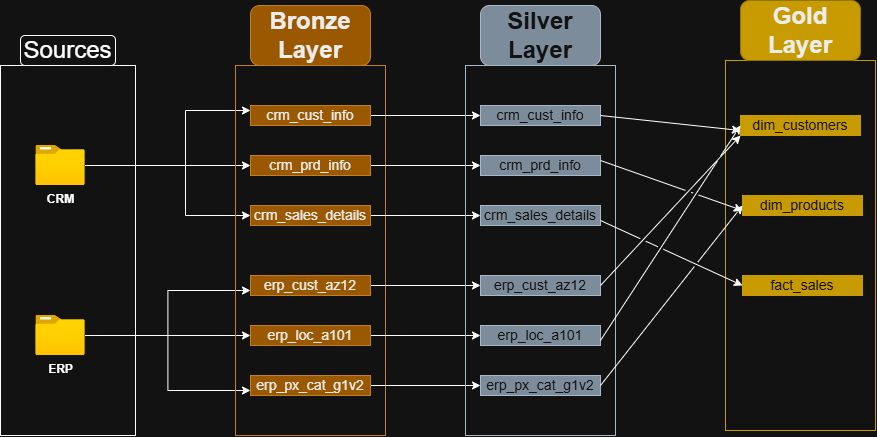

The diagram above was exported from draw.io. Its source (the exported page's mxGraphModel, read from the mxfile embedded in the PNG):
<mxGraphModel dx="1009" dy="614" grid="1" gridSize="10" guides="1" tooltips="1" connect="1" arrows="1" fold="1" page="1" pageScale="1" pageWidth="827" pageHeight="1169" math="0" shadow="0">
  <root>
    <mxCell id="0" />
    <mxCell id="1" parent="0" />
    <mxCell id="I2FG8WDTkvq_yyj7yH-x-1" parent="1" style="rounded=0;whiteSpace=wrap;html=1;" value="" vertex="1">
      <mxGeometry height="370" width="135" x="85" y="150" as="geometry" />
    </mxCell>
    <mxCell id="I2FG8WDTkvq_yyj7yH-x-2" parent="1" style="rounded=1;whiteSpace=wrap;html=1;fontSize=24;" value="Sources" vertex="1">
      <mxGeometry height="30" width="95" x="105" y="120" as="geometry" />
    </mxCell>
    <mxCell id="I2FG8WDTkvq_yyj7yH-x-22" edge="1" parent="1" source="I2FG8WDTkvq_yyj7yH-x-3" style="edgeStyle=orthogonalEdgeStyle;rounded=0;orthogonalLoop=1;jettySize=auto;html=1;" target="I2FG8WDTkvq_yyj7yH-x-11">
      <mxGeometry relative="1" as="geometry">
        <Array as="points">
          <mxPoint x="230" y="250" />
          <mxPoint x="230" y="250" />
        </Array>
      </mxGeometry>
    </mxCell>
    <mxCell id="I2FG8WDTkvq_yyj7yH-x-23" edge="1" parent="1" source="I2FG8WDTkvq_yyj7yH-x-3" style="edgeStyle=orthogonalEdgeStyle;rounded=0;orthogonalLoop=1;jettySize=auto;html=1;entryX=0;entryY=0.25;entryDx=0;entryDy=0;" target="I2FG8WDTkvq_yyj7yH-x-8">
      <mxGeometry relative="1" as="geometry">
        <Array as="points">
          <mxPoint x="270" y="250" />
          <mxPoint x="270" y="195" />
        </Array>
      </mxGeometry>
    </mxCell>
    <mxCell id="I2FG8WDTkvq_yyj7yH-x-24" edge="1" parent="1" source="I2FG8WDTkvq_yyj7yH-x-3" style="edgeStyle=orthogonalEdgeStyle;rounded=0;orthogonalLoop=1;jettySize=auto;html=1;entryX=0;entryY=0.5;entryDx=0;entryDy=0;" target="I2FG8WDTkvq_yyj7yH-x-12">
      <mxGeometry relative="1" as="geometry">
        <Array as="points">
          <mxPoint x="270" y="250" />
          <mxPoint x="270" y="300" />
        </Array>
      </mxGeometry>
    </mxCell>
    <mxCell id="I2FG8WDTkvq_yyj7yH-x-3" parent="1" style="image;aspect=fixed;html=1;points=[];align=center;fontSize=12;image=img/lib/azure2/general/Folder_Blank.svg;" value="&lt;b&gt;CRM&lt;/b&gt;" vertex="1">
      <mxGeometry height="40" width="49.29" x="120.36" y="230" as="geometry" />
    </mxCell>
    <mxCell id="I2FG8WDTkvq_yyj7yH-x-26" edge="1" parent="1" source="I2FG8WDTkvq_yyj7yH-x-4" style="edgeStyle=orthogonalEdgeStyle;rounded=0;orthogonalLoop=1;jettySize=auto;html=1;" target="I2FG8WDTkvq_yyj7yH-x-19">
      <mxGeometry relative="1" as="geometry" />
    </mxCell>
    <mxCell id="I2FG8WDTkvq_yyj7yH-x-28" edge="1" parent="1" source="I2FG8WDTkvq_yyj7yH-x-4" style="edgeStyle=orthogonalEdgeStyle;rounded=0;orthogonalLoop=1;jettySize=auto;html=1;entryX=0;entryY=0.75;entryDx=0;entryDy=0;" target="I2FG8WDTkvq_yyj7yH-x-18">
      <mxGeometry relative="1" as="geometry" />
    </mxCell>
    <mxCell id="I2FG8WDTkvq_yyj7yH-x-29" edge="1" parent="1" source="I2FG8WDTkvq_yyj7yH-x-4" style="edgeStyle=orthogonalEdgeStyle;rounded=0;orthogonalLoop=1;jettySize=auto;html=1;entryX=0;entryY=0.75;entryDx=0;entryDy=0;" target="I2FG8WDTkvq_yyj7yH-x-20">
      <mxGeometry relative="1" as="geometry" />
    </mxCell>
    <mxCell id="I2FG8WDTkvq_yyj7yH-x-4" parent="1" style="image;aspect=fixed;html=1;points=[];align=center;fontSize=12;image=img/lib/azure2/general/Folder_Blank.svg;" value="&lt;b&gt;ERP&lt;/b&gt;" vertex="1">
      <mxGeometry height="40" width="49.29" x="120.36" y="400" as="geometry" />
    </mxCell>
    <mxCell id="I2FG8WDTkvq_yyj7yH-x-5" parent="1" style="rounded=0;whiteSpace=wrap;html=1;fillColor=none;fontColor=#000000;strokeColor=#BD7000;" value="" vertex="1">
      <mxGeometry height="370" width="150" x="320" y="150" as="geometry" />
    </mxCell>
    <mxCell id="I2FG8WDTkvq_yyj7yH-x-7" parent="1" style="rounded=1;whiteSpace=wrap;html=1;fontSize=24;fillColor=#f0a30a;fontColor=#000000;strokeColor=#BD7000;" value="&lt;b&gt;Bronze Layer&lt;/b&gt;" vertex="1">
      <mxGeometry height="60" width="120" x="335" y="90" as="geometry" />
    </mxCell>
    <mxCell id="-qnDLImisgXKCRUJyFGm-9" edge="1" parent="1" source="I2FG8WDTkvq_yyj7yH-x-8" style="edgeStyle=orthogonalEdgeStyle;rounded=0;orthogonalLoop=1;jettySize=auto;html=1;entryX=0;entryY=0.5;entryDx=0;entryDy=0;" target="-qnDLImisgXKCRUJyFGm-3">
      <mxGeometry relative="1" as="geometry" />
    </mxCell>
    <mxCell id="I2FG8WDTkvq_yyj7yH-x-8" parent="1" style="rounded=0;whiteSpace=wrap;html=1;fillColor=#f0a30a;fontColor=#000000;strokeColor=#BD7000;gradientColor=none;fillStyle=auto;" value="&lt;font style=&quot;font-size: 14px;&quot;&gt;crm_cust_info&lt;/font&gt;" vertex="1">
      <mxGeometry height="20" width="120" x="335" y="190" as="geometry" />
    </mxCell>
    <mxCell id="-qnDLImisgXKCRUJyFGm-10" edge="1" parent="1" source="I2FG8WDTkvq_yyj7yH-x-11" style="edgeStyle=orthogonalEdgeStyle;rounded=0;orthogonalLoop=1;jettySize=auto;html=1;exitX=1;exitY=0.5;exitDx=0;exitDy=0;entryX=0;entryY=0.5;entryDx=0;entryDy=0;" target="-qnDLImisgXKCRUJyFGm-4">
      <mxGeometry relative="1" as="geometry" />
    </mxCell>
    <mxCell id="I2FG8WDTkvq_yyj7yH-x-11" parent="1" style="rounded=0;whiteSpace=wrap;html=1;fillColor=#f0a30a;fontColor=#000000;strokeColor=#BD7000;" value="&lt;font style=&quot;font-size: 14px;&quot;&gt;crm_prd_info&lt;/font&gt;" vertex="1">
      <mxGeometry height="20" width="120" x="335" y="240" as="geometry" />
    </mxCell>
    <mxCell id="-qnDLImisgXKCRUJyFGm-11" edge="1" parent="1" source="I2FG8WDTkvq_yyj7yH-x-12" style="edgeStyle=orthogonalEdgeStyle;rounded=0;orthogonalLoop=1;jettySize=auto;html=1;exitX=1;exitY=0.5;exitDx=0;exitDy=0;entryX=0;entryY=0.5;entryDx=0;entryDy=0;" target="-qnDLImisgXKCRUJyFGm-5">
      <mxGeometry relative="1" as="geometry" />
    </mxCell>
    <mxCell id="I2FG8WDTkvq_yyj7yH-x-12" parent="1" style="rounded=0;whiteSpace=wrap;html=1;fillColor=#f0a30a;fontColor=#000000;strokeColor=#BD7000;" value="&lt;font style=&quot;font-size: 14px;&quot;&gt;crm_sales_details&lt;/font&gt;" vertex="1">
      <mxGeometry height="20" width="120" x="335" y="290" as="geometry" />
    </mxCell>
    <mxCell id="-qnDLImisgXKCRUJyFGm-12" edge="1" parent="1" source="I2FG8WDTkvq_yyj7yH-x-18" style="edgeStyle=orthogonalEdgeStyle;rounded=0;orthogonalLoop=1;jettySize=auto;html=1;exitX=1;exitY=0.5;exitDx=0;exitDy=0;" target="-qnDLImisgXKCRUJyFGm-6">
      <mxGeometry relative="1" as="geometry" />
    </mxCell>
    <mxCell id="I2FG8WDTkvq_yyj7yH-x-18" parent="1" style="rounded=0;whiteSpace=wrap;html=1;fillColor=#f0a30a;fontColor=#000000;strokeColor=#BD7000;" value="&lt;font style=&quot;font-size: 14px;&quot;&gt;erp_cust_az12&lt;/font&gt;" vertex="1">
      <mxGeometry height="20" width="120" x="335" y="360" as="geometry" />
    </mxCell>
    <mxCell id="-qnDLImisgXKCRUJyFGm-13" edge="1" parent="1" source="I2FG8WDTkvq_yyj7yH-x-19" style="edgeStyle=orthogonalEdgeStyle;rounded=0;orthogonalLoop=1;jettySize=auto;html=1;exitX=1;exitY=0.5;exitDx=0;exitDy=0;" target="-qnDLImisgXKCRUJyFGm-7">
      <mxGeometry relative="1" as="geometry" />
    </mxCell>
    <mxCell id="I2FG8WDTkvq_yyj7yH-x-19" parent="1" style="rounded=0;whiteSpace=wrap;html=1;fillColor=#f0a30a;fontColor=#000000;strokeColor=#BD7000;" value="&lt;font style=&quot;font-size: 14px;&quot;&gt;erp_loc_a101&lt;/font&gt;" vertex="1">
      <mxGeometry height="20" width="120" x="335" y="410" as="geometry" />
    </mxCell>
    <mxCell id="-qnDLImisgXKCRUJyFGm-15" edge="1" parent="1" source="I2FG8WDTkvq_yyj7yH-x-20" style="edgeStyle=orthogonalEdgeStyle;rounded=0;orthogonalLoop=1;jettySize=auto;html=1;exitX=1;exitY=0.5;exitDx=0;exitDy=0;entryX=0;entryY=0.5;entryDx=0;entryDy=0;" target="-qnDLImisgXKCRUJyFGm-8">
      <mxGeometry relative="1" as="geometry" />
    </mxCell>
    <mxCell id="I2FG8WDTkvq_yyj7yH-x-20" parent="1" style="rounded=0;whiteSpace=wrap;html=1;fillColor=#f0a30a;fontColor=#000000;strokeColor=#BD7000;" value="&lt;font style=&quot;font-size: 14px;&quot;&gt;erp_px_cat_g1v2&lt;/font&gt;" vertex="1">
      <mxGeometry height="20" width="120" x="335" y="460" as="geometry" />
    </mxCell>
    <mxCell id="-qnDLImisgXKCRUJyFGm-1" parent="1" style="rounded=0;whiteSpace=wrap;html=1;fillColor=none;fontColor=#ffffff;strokeColor=#314354;" value="" vertex="1">
      <mxGeometry height="370" width="150" x="550" y="150" as="geometry" />
    </mxCell>
    <mxCell id="-qnDLImisgXKCRUJyFGm-2" parent="1" style="rounded=1;whiteSpace=wrap;html=1;fontSize=24;fillColor=#647687;fontColor=#ffffff;strokeColor=#314354;" value="&lt;b&gt;Silver Layer&lt;/b&gt;" vertex="1">
      <mxGeometry height="60" width="120" x="565" y="90" as="geometry" />
    </mxCell>
    <mxCell id="-qnDLImisgXKCRUJyFGm-3" parent="1" style="rounded=0;whiteSpace=wrap;html=1;fillColor=#647687;fontColor=#ffffff;strokeColor=#314354;fillStyle=auto;" value="&lt;font style=&quot;font-size: 14px;&quot;&gt;crm_cust_info&lt;/font&gt;" vertex="1">
      <mxGeometry height="20" width="120" x="565" y="190" as="geometry" />
    </mxCell>
    <mxCell id="-qnDLImisgXKCRUJyFGm-4" parent="1" style="rounded=0;whiteSpace=wrap;html=1;fillColor=#647687;fontColor=#ffffff;strokeColor=#314354;" value="&lt;font style=&quot;font-size: 14px;&quot;&gt;crm_prd_info&lt;/font&gt;" vertex="1">
      <mxGeometry height="20" width="120" x="565" y="240" as="geometry" />
    </mxCell>
    <mxCell id="-qnDLImisgXKCRUJyFGm-5" parent="1" style="rounded=0;whiteSpace=wrap;html=1;fillColor=#647687;fontColor=#ffffff;strokeColor=#314354;" value="&lt;font style=&quot;font-size: 14px;&quot;&gt;crm_sales_details&lt;/font&gt;" vertex="1">
      <mxGeometry height="20" width="120" x="565" y="290" as="geometry" />
    </mxCell>
    <mxCell id="-qnDLImisgXKCRUJyFGm-6" parent="1" style="rounded=0;whiteSpace=wrap;html=1;fillColor=#647687;fontColor=#ffffff;strokeColor=#314354;" value="&lt;font style=&quot;font-size: 14px;&quot;&gt;erp_cust_az12&lt;/font&gt;" vertex="1">
      <mxGeometry height="20" width="120" x="565" y="360" as="geometry" />
    </mxCell>
    <mxCell id="-qnDLImisgXKCRUJyFGm-7" parent="1" style="rounded=0;whiteSpace=wrap;html=1;fillColor=#647687;fontColor=#ffffff;strokeColor=#314354;" value="&lt;font style=&quot;font-size: 14px;&quot;&gt;erp_loc_a101&lt;/font&gt;" vertex="1">
      <mxGeometry height="20" width="120" x="565" y="410" as="geometry" />
    </mxCell>
    <mxCell id="-qnDLImisgXKCRUJyFGm-8" parent="1" style="rounded=0;whiteSpace=wrap;html=1;fillColor=#647687;fontColor=#ffffff;strokeColor=#314354;" value="&lt;font style=&quot;font-size: 14px;&quot;&gt;erp_px_cat_g1v2&lt;/font&gt;" vertex="1">
      <mxGeometry height="20" width="120" x="565" y="460" as="geometry" />
    </mxCell>
    <mxCell id="1TI8vnyDHI41MF4AX0f9-1" parent="1" style="rounded=0;whiteSpace=wrap;html=1;fillColor=none;fontColor=#ffffff;strokeColor=light-dark(#314354,#C79A00);" value="" vertex="1">
      <mxGeometry height="370" width="150" x="810" y="145" as="geometry" />
    </mxCell>
    <mxCell id="1TI8vnyDHI41MF4AX0f9-2" parent="1" style="rounded=1;whiteSpace=wrap;html=1;fontSize=24;fillColor=light-dark(#E3C800,#C79A00);strokeColor=#B09500;fontColor=#000000;" value="&lt;b&gt;Gold Layer&lt;/b&gt;" vertex="1">
      <mxGeometry height="60" width="120" x="825" y="85" as="geometry" />
    </mxCell>
    <mxCell id="1TI8vnyDHI41MF4AX0f9-3" parent="1" style="rounded=0;whiteSpace=wrap;html=1;fillColor=light-dark(#647687,#C79A00);fontColor=#ffffff;strokeColor=light-dark(#314354,#C79A00);fillStyle=auto;" value="&lt;font style=&quot;font-size: 14px;&quot;&gt;dim_customers&lt;/font&gt;" vertex="1">
      <mxGeometry height="20" width="120" x="825" y="200" as="geometry" />
    </mxCell>
    <mxCell id="1TI8vnyDHI41MF4AX0f9-4" parent="1" style="rounded=0;whiteSpace=wrap;html=1;fillColor=light-dark(#647687,#C79A00);fontColor=#ffffff;strokeColor=light-dark(#314354,#C79A00);" value="&lt;font style=&quot;font-size: 14px;&quot;&gt;dim_products&lt;/font&gt;" vertex="1">
      <mxGeometry height="20" width="120" x="827" y="280" as="geometry" />
    </mxCell>
    <mxCell id="1TI8vnyDHI41MF4AX0f9-5" parent="1" style="rounded=0;whiteSpace=wrap;html=1;fillColor=light-dark(#647687,#C79A00);fontColor=#ffffff;strokeColor=light-dark(#314354,#C79A00);" value="&lt;font style=&quot;font-size: 14px;&quot;&gt;fact_sales&lt;/font&gt;" vertex="1">
      <mxGeometry height="20" width="120" x="827" y="360" as="geometry" />
    </mxCell>
    <mxCell id="1TI8vnyDHI41MF4AX0f9-16" edge="1" parent="1" style="endArrow=classic;html=1;rounded=0;entryX=0;entryY=0.75;entryDx=0;entryDy=0;" target="1TI8vnyDHI41MF4AX0f9-3" value="">
      <mxGeometry height="50" relative="1" width="50" as="geometry">
        <mxPoint x="685" y="200" as="sourcePoint" />
        <mxPoint x="735" y="150" as="targetPoint" />
      </mxGeometry>
    </mxCell>
    <mxCell id="1TI8vnyDHI41MF4AX0f9-17" edge="1" parent="1" style="endArrow=classic;html=1;rounded=0;entryX=0;entryY=1;entryDx=0;entryDy=0;exitX=1;exitY=0.75;exitDx=0;exitDy=0;" target="1TI8vnyDHI41MF4AX0f9-3" value="">
      <mxGeometry height="50" relative="1" width="50" as="geometry">
        <mxPoint x="685" y="370" as="sourcePoint" />
        <mxPoint x="827" y="290" as="targetPoint" />
      </mxGeometry>
    </mxCell>
    <mxCell id="1TI8vnyDHI41MF4AX0f9-19" edge="1" parent="1" source="-qnDLImisgXKCRUJyFGm-7" style="endArrow=classic;html=1;rounded=0;entryX=0;entryY=0.5;entryDx=0;entryDy=0;exitX=1;exitY=0.75;exitDx=0;exitDy=0;jumpStyle=gap;" target="1TI8vnyDHI41MF4AX0f9-3" value="">
      <mxGeometry height="50" relative="1" width="50" as="geometry">
        <mxPoint x="730" y="520" as="sourcePoint" />
        <mxPoint x="870" y="370" as="targetPoint" />
      </mxGeometry>
    </mxCell>
    <mxCell id="1TI8vnyDHI41MF4AX0f9-21" edge="1" parent="1" source="-qnDLImisgXKCRUJyFGm-5" style="endArrow=classic;html=1;rounded=0;entryX=0;entryY=0.5;entryDx=0;entryDy=0;exitX=1;exitY=0.75;exitDx=0;exitDy=0;jumpStyle=gap;" target="1TI8vnyDHI41MF4AX0f9-5" value="">
      <mxGeometry height="50" relative="1" width="50" as="geometry">
        <mxPoint x="740" y="530" as="sourcePoint" />
        <mxPoint x="880" y="380" as="targetPoint" />
      </mxGeometry>
    </mxCell>
    <mxCell id="1TI8vnyDHI41MF4AX0f9-22" edge="1" parent="1" source="-qnDLImisgXKCRUJyFGm-4" style="endArrow=classic;html=1;rounded=0;entryX=0;entryY=0.75;entryDx=0;entryDy=0;exitX=1;exitY=0.25;exitDx=0;exitDy=0;jumpStyle=gap;" target="1TI8vnyDHI41MF4AX0f9-4" value="">
      <mxGeometry height="50" relative="1" width="50" as="geometry">
        <mxPoint x="730" y="270" as="sourcePoint" />
        <mxPoint x="872" y="335" as="targetPoint" />
      </mxGeometry>
    </mxCell>
    <mxCell id="1TI8vnyDHI41MF4AX0f9-23" edge="1" parent="1" source="-qnDLImisgXKCRUJyFGm-8" style="endArrow=classic;html=1;rounded=0;entryX=0;entryY=0.5;entryDx=0;entryDy=0;exitX=1;exitY=0.5;exitDx=0;exitDy=0;jumpStyle=gap;" target="1TI8vnyDHI41MF4AX0f9-4" value="">
      <mxGeometry height="50" relative="1" width="50" as="geometry">
        <mxPoint x="720" y="450" as="sourcePoint" />
        <mxPoint x="862" y="515" as="targetPoint" />
      </mxGeometry>
    </mxCell>
  </root>
</mxGraphModel>